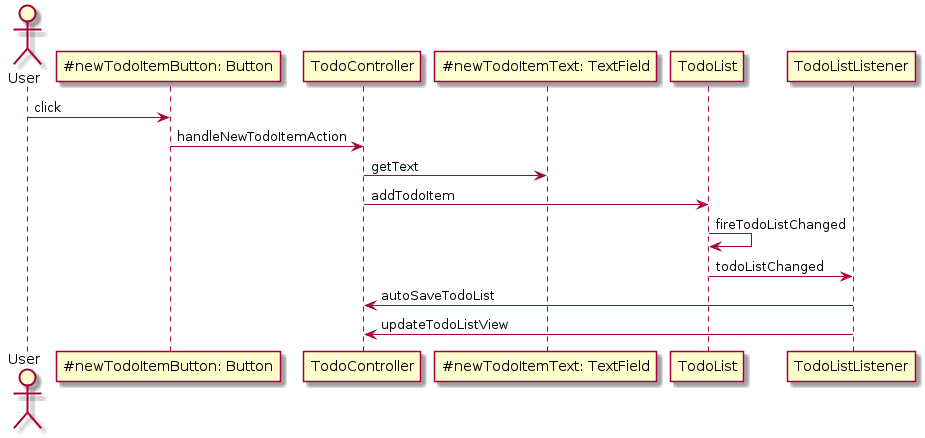

The diagram above was rendered by PlantUML. Its source (embedded in the PNG):
@startuml
actor User
User -> "~#newTodoItemButton: Button" as newTodoItemButton: click
newTodoItemButton -> TodoController: handleNewTodoItemAction
TodoController -> "~#newTodoItemText: TextField" as newTodoItemText: getText
TodoController -> TodoList: addTodoItem
TodoList -> TodoList: fireTodoListChanged
TodoList -> TodoListListener: todoListChanged
TodoListListener -> TodoController: autoSaveTodoList
TodoListListener -> TodoController: updateTodoListView

@enduml